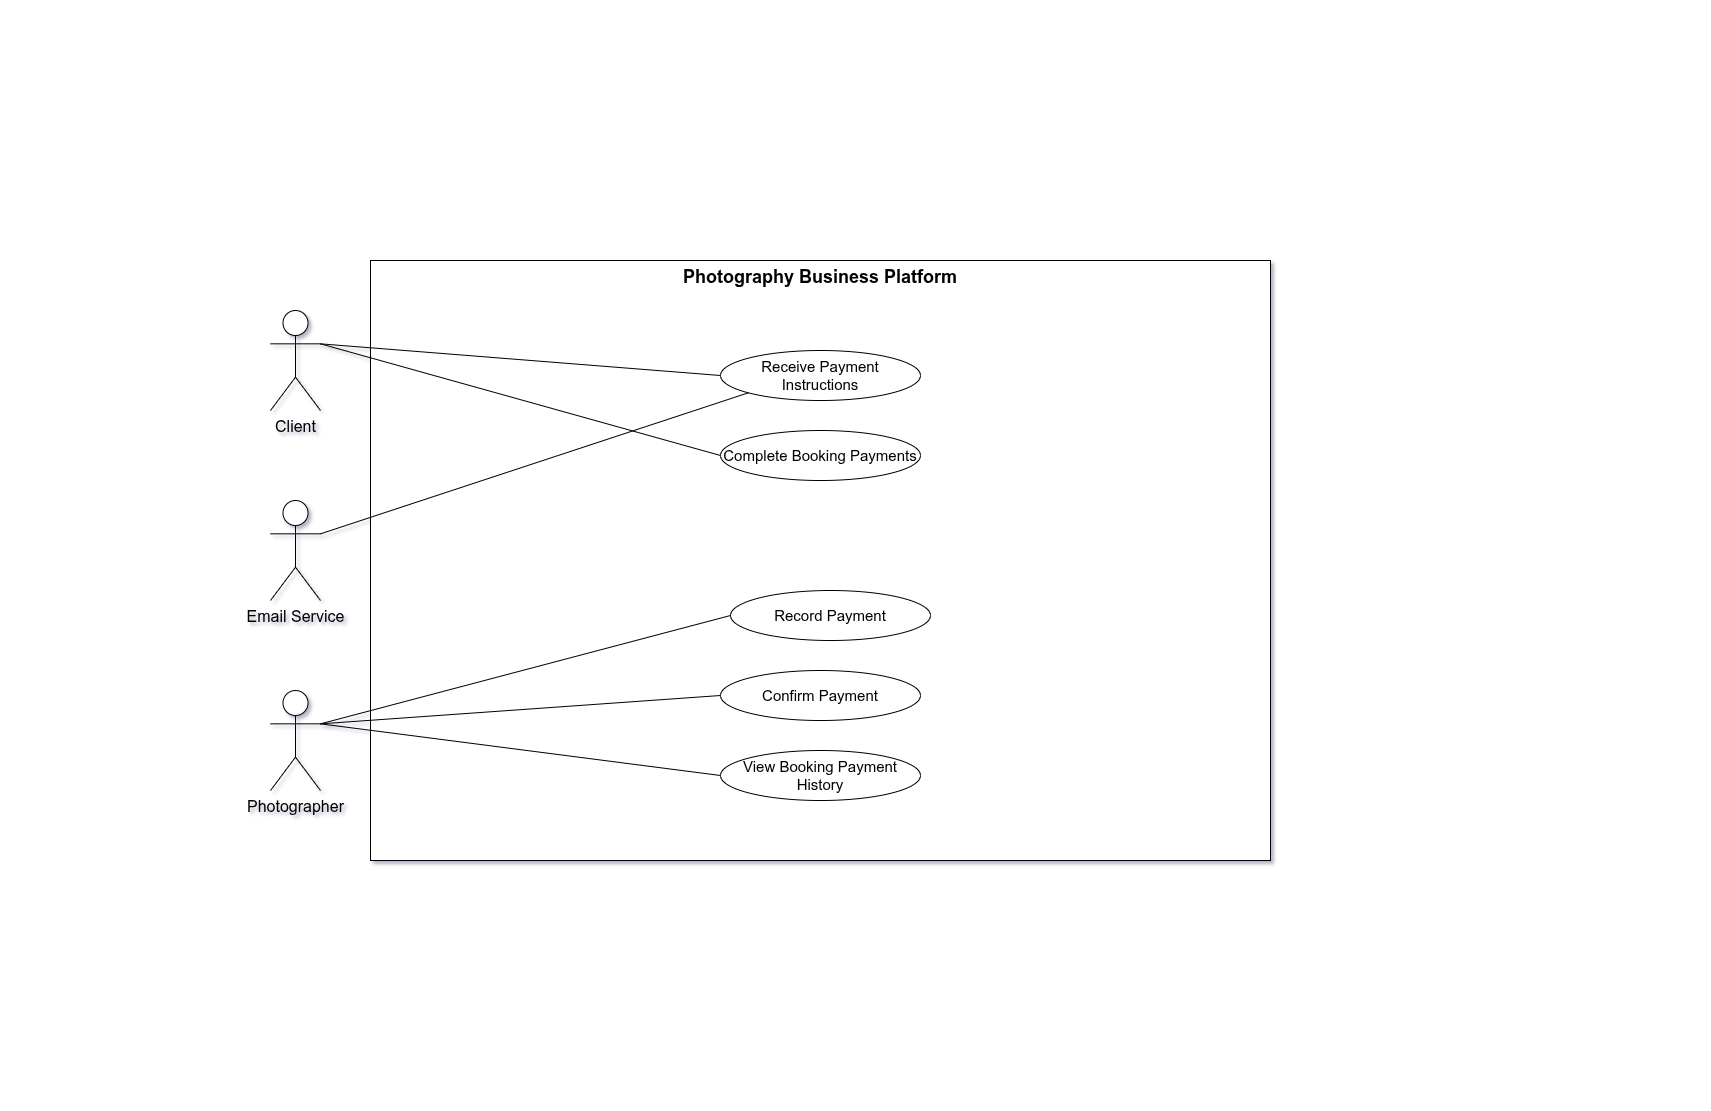

The diagram above was exported from draw.io. Its source (the exported page's mxGraphModel, read from the mxfile embedded in the PNG):
<mxGraphModel dx="1147" dy="749" grid="1" gridSize="10" guides="1" tooltips="1" connect="1" arrows="1" fold="1" page="1" pageScale="1" pageWidth="850" pageHeight="1100" math="0" shadow="0">
  <root>
    <mxCell id="0" />
    <mxCell id="1" parent="0" />
    <mxCell id="EvzvzW_LMnTfNF8PEhWX-1" parent="1" style="rounded=0;whiteSpace=wrap;html=1;verticalAlign=top;fontSize=18;fontStyle=1" value="Photography Business Platform" vertex="1">
      <mxGeometry height="600" width="900" x="370" y="260" as="geometry" />
    </mxCell>
    <mxCell id="EvzvzW_LMnTfNF8PEhWX-2" parent="1" style="shape=umlActor;verticalLabelPosition=bottom;verticalAlign=top;html=1;fontSize=16;" value="Client" vertex="1">
      <mxGeometry height="100" width="50" x="270" y="310" as="geometry" />
    </mxCell>
    <mxCell id="EvzvzW_LMnTfNF8PEhWX-4" parent="1" style="shape=umlActor;verticalLabelPosition=bottom;verticalAlign=top;html=1;fontSize=16;" value="Photographer" vertex="1">
      <mxGeometry height="100" width="50" x="270" y="690" as="geometry" />
    </mxCell>
    <mxCell id="EvzvzW_LMnTfNF8PEhWX-5" parent="1" style="shape=umlActor;verticalLabelPosition=bottom;verticalAlign=top;html=1;fontSize=16;" value="Email Service" vertex="1">
      <mxGeometry height="100" width="50" x="270" y="500" as="geometry" />
    </mxCell>
    <mxCell id="EvzvzW_LMnTfNF8PEhWX-6" parent="1" style="ellipse;whiteSpace=wrap;html=1;fontSize=15;" value="Receive Payment Instructions" vertex="1">
      <mxGeometry height="50" width="200" x="720" y="350" as="geometry" />
    </mxCell>
    <mxCell id="EvzvzW_LMnTfNF8PEhWX-7" parent="1" style="ellipse;whiteSpace=wrap;html=1;fontSize=15;" value="Complete Booking Payments" vertex="1">
      <mxGeometry height="50" width="200" x="720" y="430" as="geometry" />
    </mxCell>
    <mxCell id="EvzvzW_LMnTfNF8PEhWX-8" edge="1" parent="1" source="EvzvzW_LMnTfNF8PEhWX-2" style="edgeStyle=none;orthogonalLoop=1;jettySize=auto;html=1;rounded=0;exitX=1;exitY=0.3333333333333333;exitDx=0;exitDy=0;exitPerimeter=0;entryX=0;entryY=0.5;entryDx=0;entryDy=0;endArrow=none;endFill=0;" target="EvzvzW_LMnTfNF8PEhWX-6" value="">
      <mxGeometry relative="1" width="80" as="geometry">
        <Array as="points" />
        <mxPoint x="320" y="520" as="sourcePoint" />
        <mxPoint x="400" y="520" as="targetPoint" />
      </mxGeometry>
    </mxCell>
    <mxCell id="EvzvzW_LMnTfNF8PEhWX-9" edge="1" parent="1" source="EvzvzW_LMnTfNF8PEhWX-6" style="edgeStyle=none;orthogonalLoop=1;jettySize=auto;html=1;rounded=0;exitX=0;exitY=1;exitDx=0;exitDy=0;entryX=1;entryY=0.3333333333333333;entryDx=0;entryDy=0;entryPerimeter=0;endArrow=none;endFill=0;" target="EvzvzW_LMnTfNF8PEhWX-5" value="">
      <mxGeometry relative="1" width="80" as="geometry">
        <Array as="points" />
        <mxPoint x="1310" y="390" as="sourcePoint" />
        <mxPoint x="1390" y="390" as="targetPoint" />
      </mxGeometry>
    </mxCell>
    <mxCell id="EvzvzW_LMnTfNF8PEhWX-10" edge="1" parent="1" source="EvzvzW_LMnTfNF8PEhWX-2" style="edgeStyle=none;orthogonalLoop=1;jettySize=auto;html=1;rounded=0;exitX=1;exitY=0.3333333333333333;exitDx=0;exitDy=0;exitPerimeter=0;entryX=0;entryY=0.5;entryDx=0;entryDy=0;endArrow=none;endFill=0;" target="EvzvzW_LMnTfNF8PEhWX-7" value="">
      <mxGeometry relative="1" width="80" as="geometry">
        <Array as="points" />
        <mxPoint x="320" y="520" as="sourcePoint" />
        <mxPoint x="400" y="520" as="targetPoint" />
      </mxGeometry>
    </mxCell>
    <mxCell id="EvzvzW_LMnTfNF8PEhWX-11" parent="1" style="ellipse;whiteSpace=wrap;html=1;fontSize=15;" value="Record Payment" vertex="1">
      <mxGeometry height="50" width="200" x="730" y="590" as="geometry" />
    </mxCell>
    <mxCell id="EvzvzW_LMnTfNF8PEhWX-12" edge="1" parent="1" source="EvzvzW_LMnTfNF8PEhWX-4" style="edgeStyle=none;orthogonalLoop=1;jettySize=auto;html=1;rounded=0;exitX=1;exitY=0.3333333333333333;exitDx=0;exitDy=0;exitPerimeter=0;entryX=0;entryY=0.5;entryDx=0;entryDy=0;endArrow=none;endFill=0;" target="EvzvzW_LMnTfNF8PEhWX-11" value="">
      <mxGeometry relative="1" width="80" as="geometry">
        <Array as="points" />
        <mxPoint x="310" y="590" as="sourcePoint" />
        <mxPoint x="390" y="590" as="targetPoint" />
      </mxGeometry>
    </mxCell>
    <mxCell id="EvzvzW_LMnTfNF8PEhWX-13" parent="1" style="ellipse;whiteSpace=wrap;html=1;fontSize=15;" value="Confirm Payment" vertex="1">
      <mxGeometry height="50" width="200" x="720" y="670" as="geometry" />
    </mxCell>
    <mxCell id="EvzvzW_LMnTfNF8PEhWX-14" edge="1" parent="1" source="EvzvzW_LMnTfNF8PEhWX-4" style="edgeStyle=none;orthogonalLoop=1;jettySize=auto;html=1;rounded=0;exitX=1;exitY=0.3333333333333333;exitDx=0;exitDy=0;exitPerimeter=0;entryX=0;entryY=0.5;entryDx=0;entryDy=0;endArrow=none;endFill=0;" target="EvzvzW_LMnTfNF8PEhWX-13" value="">
      <mxGeometry relative="1" width="80" as="geometry">
        <Array as="points" />
        <mxPoint x="280" y="820" as="sourcePoint" />
        <mxPoint x="360" y="820" as="targetPoint" />
      </mxGeometry>
    </mxCell>
    <mxCell id="EvzvzW_LMnTfNF8PEhWX-15" parent="1" style="ellipse;whiteSpace=wrap;html=1;fontSize=15;" value="View Booking Payment History" vertex="1">
      <mxGeometry height="50" width="200" x="720" y="750" as="geometry" />
    </mxCell>
    <mxCell id="EvzvzW_LMnTfNF8PEhWX-16" edge="1" parent="1" source="EvzvzW_LMnTfNF8PEhWX-4" style="edgeStyle=none;orthogonalLoop=1;jettySize=auto;html=1;rounded=0;exitX=1;exitY=0.3333333333333333;exitDx=0;exitDy=0;exitPerimeter=0;entryX=0;entryY=0.5;entryDx=0;entryDy=0;endArrow=none;endFill=0;" target="EvzvzW_LMnTfNF8PEhWX-15" value="">
      <mxGeometry relative="1" width="80" as="geometry">
        <Array as="points" />
        <mxPoint x="330" y="570" as="sourcePoint" />
        <mxPoint x="410" y="570" as="targetPoint" />
      </mxGeometry>
    </mxCell>
  </root>
</mxGraphModel>